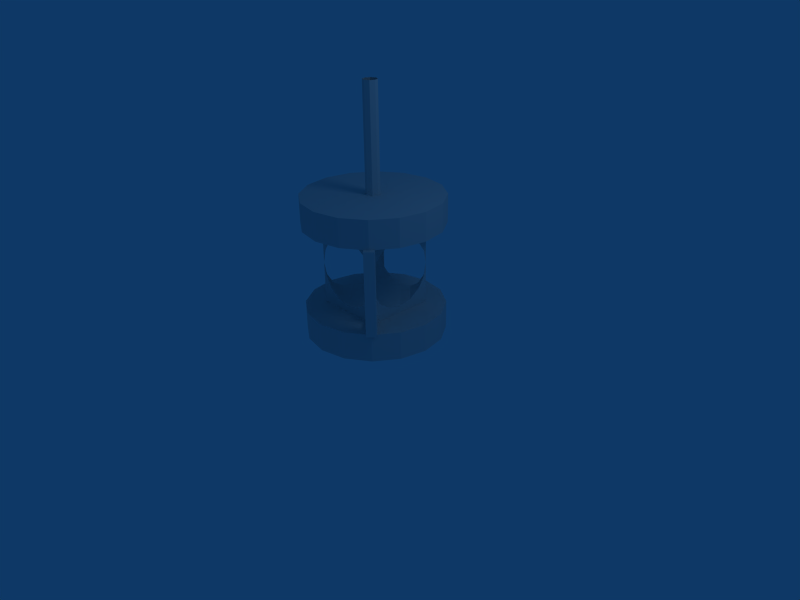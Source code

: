 # Source: mirror.blend  (saved by Blender 2.49.2; exported with 4.5.12 LTS)
import bpy
from mathutils import Matrix  # noqa: F401  (used for matrix-valued properties, if any)

bpy.ops.wm.read_factory_settings(use_empty=True)
scene = bpy.context.scene
scene.name = 'Scene'

# ---- collections
col_collection_1 = bpy.data.collections.new('Collection 1'); scene.collection.children.link(col_collection_1)

# ---- world
world_world = bpy.data.worlds.new('World'); scene.world = world_world
world_world.color = (0.05656, 0.2208, 0.4)
world_world.use_sun_shadow = False
world_world.sun_shadow_jitter_overblur = 0.0
world_world.cycles.sampling_method = 'MANUAL'
world_world.cycles.sample_map_resolution = 256

# ---- cameras
cam_camera = bpy.data.cameras.new('Camera')
cam_camera.passepartout_alpha = 0.2
cam_camera.clip_end = 100.0
cam_camera.lens = 35.0
cam_camera.ortho_scale = 7.314
cam_camera.show_passepartout = False
cam_camera.show_safe_areas = True
cam_camera.dof.focus_distance = 0.0
cam_camera.dof.aperture_fstop = 128.0

# ---- lights
light_spot = bpy.data.lights.new('Spot', 'POINT')
light_spot.transmission_factor = 0.0
light_spot.cutoff_distance = 30.0
light_spot.energy = 100.0
light_spot.shadow_buffer_clip_start = 1.001
light_spot.shadow_soft_size = 1.0
light_spot.shadow_maximum_resolution = 0.006
light_spot.use_absolute_resolution = True
light_spot.cycles.use_multiple_importance_sampling = False

# ---- meshes
me_tube_001 = bpy.data.meshes.new('Tube.001')
me_tube_001.from_pydata([(0.07071, 0.07071, -1.0), (0.1, -4.371e-09, -1.0), (0.07071, -0.07071, -1.0), (-8.742e-09, -0.1, -1.0), (-0.07071, -0.07071, -1.0), (-0.1, 1.192e-09, -1.0), (-0.07071, 0.07071, -1.0), (-3.02e-08, 0.1, -1.0), (0.07071, 0.07071, 0.5), (0.1, 6.159e-08, 0.5), (0.07071, -0.07071, 0.5), (-2.385e-09, -0.1, 0.5), (-0.07071, -0.07071, 0.5), (-0.1, 6.636e-08, 0.5), (-0.07071, 0.07071, 0.5), (1.303e-07, 0.1, 0.5)], [], [(0, 8, 9, 1), (1, 9, 10, 2), (2, 10, 11, 3), (3, 11, 12, 4), (4, 12, 13, 5), (5, 13, 14, 6), (6, 14, 15, 7), (8, 0, 7, 15)])
_uv = me_tube_001.uv_layers.new(name='UVTex')
_uv.uv.foreach_set('vector', [0.0, 0.0, 1.0, 0.0, 1.0, 1.0, 0.0, 1.0, 0.0, 0.0, 1.0, 0.0, 1.0, 1.0, 0.0, 1.0, 0.0, 0.0, 1.0, 0.0, 1.0, 1.0, 0.0, 1.0, 0.0, 0.0, 1.0, 0.0, 1.0, 1.0, 0.0, 1.0, 0.0, 0.0, 1.0, 0.0, 1.0, 1.0, 0.0, 1.0, 0.0, 0.0, 1.0, 0.0, 1.0, 1.0, 0.0, 1.0, 0.0, 0.0, 1.0, 0.0, 1.0, 1.0, 0.0, 1.0, 0.0, 0.0, 1.0, 0.0, 1.0, 1.0, 0.0, 1.0])
me_tube_001.use_remesh_preserve_volume = False
me_tube_001.use_remesh_preserve_attributes = False
me_tube_001.use_mirror_vertex_groups = False
me_tube_001.update()
me_tube = bpy.data.meshes.new('Tube')
me_tube.from_pydata([(0.3536, 0.3536, 0.5), (0.4619, 0.1913, 0.5), (0.5, -6.457e-07, 0.5), (1.605e-06, 0.5, 0.5), (0.1913, 0.4619, 0.5), (0.5, 0.4619, 0.1913), (0.5, 0.3536, 0.3536), (0.5, 0.1913, 0.4619), (-0.4619, 0.1913, 0.5), (-0.3536, 0.3536, 0.5), (-0.1913, 0.4619, 0.5), (-0.5, 0.4619, 0.1913), (-0.5, -6.557e-07, 0.5), (-0.5, 0.1913, 0.4619), (-0.5, 0.3536, 0.3536), (-0.3536, 0.3536, -0.5), (-0.4619, 0.1913, -0.5), (-0.5, -7.153e-07, -0.5), (-0.1913, 0.4619, -0.5), (-0.5, 0.5, 1.49e-06), (-0.5, 0.4619, -0.1913), (-0.5, 0.3536, -0.3536), (-0.5, 0.1913, -0.4619), (0.4619, 0.1913, -0.5), (0.3536, 0.3536, -0.5), (0.1913, 0.4619, -0.5), (-1.49e-06, 0.5, -0.5), (0.5, 0.4619, -0.1913), (0.5, 0.5, -1.55e-06), (0.5, -7.153e-07, -0.5), (0.5, 0.1913, -0.4619), (0.5, 0.3536, -0.3536), (0.5, 0.6, -0.3536), (0.5, 0.6, -0.4619), (0.5, 0.6, -0.5), (0.5, 0.6, -1.554e-06), (0.5, 0.6, -0.1913), (-1.49e-06, 0.6, -0.5), (0.1913, 0.6, -0.5), (0.3536, 0.6, -0.5), (0.4619, 0.6, -0.5), (-0.5, 0.6, -0.4619), (-0.5, 0.6, -0.3536), (-0.5, 0.6, -0.1913), (-0.5, 0.6, 1.486e-06), (-0.1913, 0.6, -0.5), (-0.5, 0.6, -0.5), (-0.4619, 0.6, -0.5), (-0.3536, 0.6, -0.5), (-0.5, 0.6, 0.3536), (-0.5, 0.6, 0.4619), (-0.5, 0.6, 0.5), (-0.5, 0.6, 0.1913), (-0.1913, 0.6, 0.5), (-0.3536, 0.6, 0.5), (-0.4619, 0.6, 0.5), (0.5, 0.6, 0.4619), (0.5, 0.6, 0.3536), (0.5, 0.6, 0.1913), (0.1913, 0.6, 0.5), (1.605e-06, 0.6, 0.5), (0.5, 0.6, 0.5), (0.4619, 0.6, 0.5), (0.3536, 0.6, 0.5), (-0.3536, -0.6, 0.5), (-0.4619, -0.6, 0.5), (-0.5, -0.6, 0.5), (-1.658e-06, -0.6, 0.5), (-0.1913, -0.6, 0.5), (-0.5, -0.6, 0.1913), (-0.5, -0.6, 0.3536), (-0.5, -0.6, 0.4619), (0.4619, -0.6, 0.5), (0.3536, -0.6, 0.5), (0.1913, -0.6, 0.5), (0.5, -0.6, 0.1913), (0.5, -0.6, 0.5), (0.5, -0.6, 0.4619), (0.5, -0.6, 0.3536), (0.3536, -0.6, -0.5), (0.4619, -0.6, -0.5), (0.5, -0.6, -0.5), (0.1913, -0.6, -0.5), (0.5, -0.6, 1.579e-06), (0.5, -0.6, -0.1913), (0.5, -0.6, -0.3536), (0.5, -0.6, -0.4619), (-0.4619, -0.6, -0.5), (-0.3536, -0.6, -0.5), (-0.1913, -0.6, -0.5), (1.438e-06, -0.6, -0.5), (-0.5, -0.6, -0.1913), (-0.5, -0.6, -1.461e-06), (-0.5, -0.6, -0.5), (-0.5, -0.6, -0.4619), (-0.5, -0.6, -0.3536), (-0.5, -0.3536, -0.3536), (-0.5, -0.1913, -0.4619), (-0.5, -0.5, -1.472e-06), (-0.5, -0.4619, -0.1913), (1.446e-06, -0.5, -0.5), (-0.1913, -0.4619, -0.5), (-0.3536, -0.3536, -0.5), (-0.4619, -0.1913, -0.5), (0.5, -0.1913, -0.4619), (0.5, -0.3536, -0.3536), (0.5, -0.4619, -0.1913), (0.5, -0.5, 1.568e-06), (0.1913, -0.4619, -0.5), (0.4619, -0.1913, -0.5), (0.3536, -0.3536, -0.5), (0.5, -0.3536, 0.3536), (0.5, -0.1913, 0.4619), (0.5, -0.4619, 0.1913), (0.1913, -0.4619, 0.5), (0.3536, -0.3536, 0.5), (0.4619, -0.1913, 0.5), (-0.5, -0.1913, 0.4619), (-0.5, -0.3536, 0.3536), (-0.5, -0.4619, 0.1913), (-0.1913, -0.4619, 0.5), (-1.649e-06, -0.5, 0.5), (-0.4619, -0.1913, 0.5), (-0.3536, -0.3536, 0.5)], [], [(1, 7, 2), (0, 6, 7, 1), (0, 4, 5, 6), (3, 28, 5, 4), (19, 3, 10, 11), (14, 11, 10, 9), (14, 9, 8, 13), (13, 8, 12), (16, 22, 17), (15, 21, 22, 16), (15, 18, 20, 21), (26, 19, 20, 18), (28, 26, 25, 27), (31, 27, 25, 24), (31, 24, 23, 30), (30, 23, 29), (28, 3, 19, 26), (28, 35, 58, 5), (11, 52, 44, 19), (3, 60, 53, 10), (18, 45, 37, 26), (29, 34, 33, 30), (23, 40, 34, 29), (24, 39, 40, 23), (30, 33, 32, 31), (31, 32, 36, 27), (25, 38, 39, 24), (26, 37, 38, 25), (27, 36, 35, 28), (19, 44, 43, 20), (20, 43, 42, 21), (15, 48, 45, 18), (16, 47, 48, 15), (21, 42, 41, 22), (22, 41, 46, 17), (17, 46, 47, 16), (12, 51, 50, 13), (8, 55, 51, 12), (9, 54, 55, 8), (13, 50, 49, 14), (14, 49, 52, 11), (10, 53, 54, 9), (4, 59, 60, 3), (5, 58, 57, 6), (0, 63, 59, 4), (63, 0, 1, 62), (6, 57, 56, 7), (7, 56, 61, 2), (2, 61, 62, 1), (56, 62, 61), (56, 57, 63, 62), (58, 59, 63, 57), (58, 35, 60, 59), (53, 60, 44, 52), (53, 52, 49, 54), (55, 54, 49, 50), (55, 50, 51), (41, 47, 46), (41, 42, 48, 47), (43, 45, 48, 42), (43, 44, 37, 45), (38, 37, 35, 36), (38, 36, 32, 39), (40, 39, 32, 33), (40, 33, 34), (44, 60, 35, 37), (83, 67, 92, 90), (87, 94, 93), (87, 88, 95, 94), (89, 91, 95, 88), (89, 90, 92, 91), (84, 83, 90, 82), (84, 82, 79, 85), (86, 85, 79, 80), (86, 80, 81), (72, 77, 76), (72, 73, 78, 77), (74, 75, 78, 73), (74, 67, 83, 75), (69, 92, 67, 68), (69, 68, 64, 70), (71, 70, 64, 65), (71, 65, 66), (12, 66, 65, 122), (117, 71, 66, 12), (118, 70, 71, 117), (122, 65, 64, 123), (123, 64, 68, 120), (119, 69, 70, 118), (120, 68, 67, 121), (114, 74, 73, 115), (111, 78, 75, 113), (112, 77, 78, 111), (115, 73, 72, 116), (116, 72, 76, 2), (2, 76, 77, 112), (29, 81, 80, 109), (104, 86, 81, 29), (105, 85, 86, 104), (109, 80, 79, 110), (110, 79, 82, 108), (106, 84, 85, 105), (107, 83, 84, 106), (99, 91, 92, 98), (100, 90, 89, 101), (101, 89, 88, 102), (96, 95, 91, 99), (97, 94, 95, 96), (102, 88, 87, 103), (103, 87, 93, 17), (17, 93, 94, 97), (108, 82, 90, 100), (121, 67, 74, 114), (113, 75, 83, 107), (98, 92, 69, 119), (98, 121, 107, 100), (97, 103, 17), (96, 102, 103, 97), (96, 99, 101, 102), (98, 100, 101, 99), (100, 107, 106, 108), (110, 108, 106, 105), (110, 105, 104, 109), (109, 104, 29), (112, 116, 2), (111, 115, 116, 112), (111, 113, 114, 115), (107, 121, 114, 113), (121, 98, 119, 120), (123, 120, 119, 118), (123, 118, 117, 122), (122, 117, 12)])
_uv = me_tube.uv_layers.new(name='UVTex')
_uv.uv.foreach_set('vector', [0.0, 0.0, 1.0, 0.0, 1.0, 1.0, 0.0, 0.0, 1.0, 0.0, 1.0, 1.0, 0.0, 1.0, 0.0, 0.0, 1.0, 0.0, 1.0, 1.0, 0.0, 1.0, 0.0, 0.0, 1.0, 0.0, 1.0, 1.0, 0.0, 1.0, 0.0, 0.0, 1.0, 0.0, 1.0, 1.0, 0.0, 1.0, 0.0, 0.0, 1.0, 0.0, 1.0, 1.0, 0.0, 1.0, 0.0, 0.0, 1.0, 0.0, 1.0, 1.0, 0.0, 1.0, 0.0, 0.0, 1.0, 0.0, 1.0, 1.0, 0.0, 0.0, 1.0, 0.0, 1.0, 1.0, 0.0, 0.0, 1.0, 0.0, 1.0, 1.0, 0.0, 1.0, 0.0, 0.0, 1.0, 0.0, 1.0, 1.0, 0.0, 1.0, 0.0, 0.0, 1.0, 0.0, 1.0, 1.0, 0.0, 1.0, 0.0, 0.0, 1.0, 0.0, 1.0, 1.0, 0.0, 1.0, 0.0, 0.0, 1.0, 0.0, 1.0, 1.0, 0.0, 1.0, 0.0, 0.0, 1.0, 0.0, 1.0, 1.0, 0.0, 1.0, 0.0, 0.0, 1.0, 0.0, 1.0, 1.0, 0.0, 0.0, 1.0, 0.0, 1.0, 1.0, 0.0, 1.0, 0.0, 0.0, 1.0, 0.0, 1.0, 1.0, 0.0, 1.0, 0.0, 0.0, 1.0, 0.0, 1.0, 1.0, 0.0, 1.0, 0.0, 0.0, 1.0, 0.0, 1.0, 1.0, 0.0, 1.0, 0.0, 0.0, 1.0, 0.0, 1.0, 1.0, 0.0, 1.0, 0.0, 0.0, 1.0, 0.0, 1.0, 1.0, 0.0, 1.0, 0.0, 0.0, 1.0, 0.0, 1.0, 1.0, 0.0, 1.0, 0.0, 0.0, 1.0, 0.0, 1.0, 1.0, 0.0, 1.0, 0.0, 0.0, 1.0, 0.0, 1.0, 1.0, 0.0, 1.0, 0.0, 0.0, 1.0, 0.0, 1.0, 1.0, 0.0, 1.0, 0.0, 0.0, 1.0, 0.0, 1.0, 1.0, 0.0, 1.0, 0.0, 0.0, 1.0, 0.0, 1.0, 1.0, 0.0, 1.0, 0.0, 0.0, 1.0, 0.0, 1.0, 1.0, 0.0, 1.0, 0.0, 0.0, 1.0, 0.0, 1.0, 1.0, 0.0, 1.0, 0.0, 0.0, 1.0, 0.0, 1.0, 1.0, 0.0, 1.0, 0.0, 0.0, 1.0, 0.0, 1.0, 1.0, 0.0, 1.0, 0.0, 0.0, 1.0, 0.0, 1.0, 1.0, 0.0, 1.0, 0.0, 0.0, 1.0, 0.0, 1.0, 1.0, 0.0, 1.0, 0.0, 0.0, 1.0, 0.0, 1.0, 1.0, 0.0, 1.0, 0.0, 0.0, 1.0, 0.0, 1.0, 1.0, 0.0, 1.0, 0.0, 0.0, 1.0, 0.0, 1.0, 1.0, 0.0, 1.0, 0.0, 0.0, 1.0, 0.0, 1.0, 1.0, 0.0, 1.0, 0.0, 0.0, 1.0, 0.0, 1.0, 1.0, 0.0, 1.0, 0.0, 0.0, 1.0, 0.0, 1.0, 1.0, 0.0, 1.0, 0.0, 0.0, 1.0, 0.0, 1.0, 1.0, 0.0, 1.0, 0.0, 0.0, 1.0, 0.0, 1.0, 1.0, 0.0, 1.0, 0.0, 0.0, 1.0, 0.0, 1.0, 1.0, 0.0, 1.0, 0.0, 0.0, 1.0, 0.0, 1.0, 1.0, 0.0, 1.0, 0.0, 0.0, 1.0, 0.0, 1.0, 1.0, 0.0, 1.0, 0.0, 0.0, 1.0, 0.0, 1.0, 1.0, 0.0, 1.0, 0.0, 0.0, 1.0, 0.0, 1.0, 1.0, 0.0, 1.0, 0.0, 0.0, 1.0, 0.0, 1.0, 1.0, 0.0, 1.0, 0.0, 0.0, 1.0, 0.0, 1.0, 1.0, 0.0, 1.0, 0.0, 0.0, 1.0, 0.0, 1.0, 1.0, 0.0, 0.0, 1.0, 0.0, 1.0, 1.0, 0.0, 1.0, 0.0, 0.0, 1.0, 0.0, 1.0, 1.0, 0.0, 1.0, 0.0, 0.0, 1.0, 0.0, 1.0, 1.0, 0.0, 1.0, 0.0, 0.0, 1.0, 0.0, 1.0, 1.0, 0.0, 1.0, 0.0, 0.0, 1.0, 0.0, 1.0, 1.0, 0.0, 1.0, 0.0, 0.0, 1.0, 0.0, 1.0, 1.0, 0.0, 1.0, 0.0, 0.0, 1.0, 0.0, 1.0, 1.0, 0.0, 0.0, 1.0, 0.0, 1.0, 1.0, 0.0, 0.0, 1.0, 0.0, 1.0, 1.0, 0.0, 1.0, 0.0, 0.0, 1.0, 0.0, 1.0, 1.0, 0.0, 1.0, 0.0, 0.0, 1.0, 0.0, 1.0, 1.0, 0.0, 1.0, 0.0, 0.0, 1.0, 0.0, 1.0, 1.0, 0.0, 1.0, 0.0, 0.0, 1.0, 0.0, 1.0, 1.0, 0.0, 1.0, 0.0, 0.0, 1.0, 0.0, 1.0, 1.0, 0.0, 1.0, 0.0, 0.0, 1.0, 0.0, 1.0, 1.0, 0.0, 0.0, 1.0, 0.0, 1.0, 1.0, 0.0, 1.0, 0.0, 0.0, 1.0, 0.0, 1.0, 1.0, 0.0, 1.0, 0.0, 0.0, 1.0, 0.0, 1.0, 1.0, 0.0, 0.0, 1.0, 0.0, 1.0, 1.0, 0.0, 1.0, 0.0, 0.0, 1.0, 0.0, 1.0, 1.0, 0.0, 1.0, 0.0, 0.0, 1.0, 0.0, 1.0, 1.0, 0.0, 1.0, 0.0, 0.0, 1.0, 0.0, 1.0, 1.0, 0.0, 1.0, 0.0, 0.0, 1.0, 0.0, 1.0, 1.0, 0.0, 1.0, 0.0, 0.0, 1.0, 0.0, 1.0, 1.0, 0.0, 1.0, 0.0, 0.0, 1.0, 0.0, 1.0, 1.0, 0.0, 0.0, 1.0, 0.0, 1.0, 1.0, 0.0, 0.0, 1.0, 0.0, 1.0, 1.0, 0.0, 1.0, 0.0, 0.0, 1.0, 0.0, 1.0, 1.0, 0.0, 1.0, 0.0, 0.0, 1.0, 0.0, 1.0, 1.0, 0.0, 1.0, 0.0, 0.0, 1.0, 0.0, 1.0, 1.0, 0.0, 1.0, 0.0, 0.0, 1.0, 0.0, 1.0, 1.0, 0.0, 1.0, 0.0, 0.0, 1.0, 0.0, 1.0, 1.0, 0.0, 1.0, 0.0, 0.0, 1.0, 0.0, 1.0, 1.0, 0.0, 0.0, 1.0, 0.0, 1.0, 1.0, 0.0, 1.0, 0.0, 0.0, 1.0, 0.0, 1.0, 1.0, 0.0, 1.0, 0.0, 0.0, 1.0, 0.0, 1.0, 1.0, 0.0, 1.0, 0.0, 0.0, 1.0, 0.0, 1.0, 1.0, 0.0, 1.0, 0.0, 0.0, 1.0, 0.0, 1.0, 1.0, 0.0, 1.0, 0.0, 0.0, 1.0, 0.0, 1.0, 1.0, 0.0, 1.0, 0.0, 0.0, 1.0, 0.0, 1.0, 1.0, 0.0, 1.0, 0.0, 0.0, 1.0, 0.0, 1.0, 1.0, 0.0, 1.0, 0.0, 0.0, 1.0, 0.0, 1.0, 1.0, 0.0, 1.0, 0.0, 0.0, 1.0, 0.0, 1.0, 1.0, 0.0, 1.0, 0.0, 0.0, 1.0, 0.0, 1.0, 1.0, 0.0, 1.0, 0.0, 0.0, 1.0, 0.0, 1.0, 1.0, 0.0, 1.0, 0.0, 0.0, 1.0, 0.0, 1.0, 1.0, 0.0, 1.0, 0.0, 0.0, 1.0, 0.0, 1.0, 1.0, 0.0, 1.0, 0.0, 0.0, 1.0, 0.0, 1.0, 1.0, 0.0, 1.0, 0.0, 0.0, 1.0, 0.0, 1.0, 1.0, 0.0, 1.0, 0.0, 0.0, 1.0, 0.0, 1.0, 1.0, 0.0, 1.0, 0.0, 0.0, 1.0, 0.0, 1.0, 1.0, 0.0, 1.0, 0.0, 0.0, 1.0, 0.0, 1.0, 1.0, 0.0, 1.0, 0.0, 0.0, 1.0, 0.0, 1.0, 1.0, 0.0, 1.0, 0.0, 0.0, 1.0, 0.0, 1.0, 1.0, 0.0, 1.0, 0.0, 0.0, 1.0, 0.0, 1.0, 1.0, 0.0, 1.0, 0.0, 0.0, 1.0, 0.0, 1.0, 1.0, 0.0, 1.0, 0.0, 0.0, 1.0, 0.0, 1.0, 1.0, 0.0, 1.0, 0.0, 0.0, 1.0, 0.0, 1.0, 1.0, 0.0, 1.0, 0.0, 0.0, 1.0, 0.0, 1.0, 1.0, 0.0, 1.0, 0.0, 0.0, 1.0, 0.0, 1.0, 1.0, 0.0, 1.0, 0.0, 0.0, 1.0, 0.0, 1.0, 1.0, 0.0, 1.0, 0.0, 0.0, 1.0, 0.0, 1.0, 1.0, 0.0, 1.0, 0.0, 0.0, 1.0, 0.0, 1.0, 1.0, 0.0, 1.0, 0.0, 0.0, 1.0, 0.0, 1.0, 1.0, 0.0, 1.0, 0.0, 0.0, 1.0, 0.0, 1.0, 1.0, 0.0, 1.0, 0.0, 0.0, 1.0, 0.0, 1.0, 1.0, 0.0, 1.0, 0.0, 0.0, 1.0, 0.0, 1.0, 1.0, 0.0, 0.0, 1.0, 0.0, 1.0, 1.0, 0.0, 1.0, 0.0, 0.0, 1.0, 0.0, 1.0, 1.0, 0.0, 1.0, 0.0, 0.0, 1.0, 0.0, 1.0, 1.0, 0.0, 1.0, 0.0, 0.0, 1.0, 0.0, 1.0, 1.0, 0.0, 1.0, 0.0, 0.0, 1.0, 0.0, 1.0, 1.0, 0.0, 1.0, 0.0, 0.0, 1.0, 0.0, 1.0, 1.0, 0.0, 1.0, 0.0, 0.0, 1.0, 0.0, 1.0, 1.0, 0.0, 0.0, 1.0, 0.0, 1.0, 1.0, 0.0, 0.0, 1.0, 0.0, 1.0, 1.0, 0.0, 1.0, 0.0, 0.0, 1.0, 0.0, 1.0, 1.0, 0.0, 1.0, 0.0, 0.0, 1.0, 0.0, 1.0, 1.0, 0.0, 1.0, 0.0, 0.0, 1.0, 0.0, 1.0, 1.0, 0.0, 1.0, 0.0, 0.0, 1.0, 0.0, 1.0, 1.0, 0.0, 1.0, 0.0, 0.0, 1.0, 0.0, 1.0, 1.0, 0.0, 1.0, 0.0, 0.0, 1.0, 0.0, 1.0, 1.0])
me_tube.use_remesh_preserve_volume = False
me_tube.use_remesh_preserve_attributes = False
me_tube.use_mirror_vertex_groups = False
me_tube.update()
me_cylinder_001 = bpy.data.meshes.new('Cylinder.001')
me_cylinder_001.from_pydata([(0.7071, 0.7071, -0.2), (0.9239, 0.3827, -0.2), (1.0, -4.371e-08, -0.2), (0.9239, -0.3827, -0.2), (0.7071, -0.7071, -0.2), (0.3827, -0.9239, -0.2), (1.51e-07, -1.0, -0.2), (-0.3827, -0.9239, -0.2), (-0.7071, -0.7071, -0.2), (-0.9239, -0.3827, -0.2), (-1.0, 1.192e-08, -0.2), (-0.9239, 0.3827, -0.2), (-0.7071, 0.7071, -0.2), (-0.3827, 0.9239, -0.2), (6.517e-07, 1.0, -0.2), (0.3827, 0.9239, -0.2), (0.7071, 0.7071, 0.2), (0.9239, 0.3827, 0.2), (1.0, -1.291e-06, 0.2), (0.9239, -0.3827, 0.2), (0.7071, -0.7071, 0.2), (0.3827, -0.9239, 0.2), (-1.931e-06, -1.0, 0.2), (-0.3827, -0.9239, 0.2), (-0.7071, -0.7071, 0.2), (-0.9239, -0.3827, 0.2), (-1.0, 2.571e-06, 0.2), (-0.9239, 0.3827, 0.2), (-0.7071, 0.7071, 0.2), (-0.3827, 0.9239, 0.2), (3.211e-06, 1.0, 0.2), (0.3827, 0.9239, 0.2), (0.0, 0.0, -0.2), (0.0, 0.0, 0.2)], [], [(32, 0, 1), (33, 17, 16), (32, 1, 2), (33, 18, 17), (32, 2, 3), (33, 19, 18), (32, 3, 4), (33, 20, 19), (32, 4, 5), (33, 21, 20), (32, 5, 6), (33, 22, 21), (32, 6, 7), (33, 23, 22), (32, 7, 8), (33, 24, 23), (32, 8, 9), (33, 25, 24), (32, 9, 10), (33, 26, 25), (32, 10, 11), (33, 27, 26), (32, 11, 12), (33, 28, 27), (32, 12, 13), (33, 29, 28), (32, 13, 14), (33, 30, 29), (32, 14, 15), (33, 31, 30), (15, 0, 32), (33, 16, 31), (0, 16, 17, 1), (1, 17, 18, 2), (2, 18, 19, 3), (3, 19, 20, 4), (4, 20, 21, 5), (5, 21, 22, 6), (6, 22, 23, 7), (7, 23, 24, 8), (8, 24, 25, 9), (9, 25, 26, 10), (10, 26, 27, 11), (11, 27, 28, 12), (12, 28, 29, 13), (13, 29, 30, 14), (14, 30, 31, 15), (16, 0, 15, 31)])
_uv = me_cylinder_001.uv_layers.new(name='UVTex')
_uv.uv.foreach_set('vector', [0.0, 0.0, 1.0, 0.0, 1.0, 1.0, 0.0, 0.0, 1.0, 0.0, 1.0, 1.0, 0.0, 0.0, 1.0, 0.0, 1.0, 1.0, 0.0, 0.0, 1.0, 0.0, 1.0, 1.0, 0.0, 0.0, 1.0, 0.0, 1.0, 1.0, 0.0, 0.0, 1.0, 0.0, 1.0, 1.0, 0.0, 0.0, 1.0, 0.0, 1.0, 1.0, 0.0, 0.0, 1.0, 0.0, 1.0, 1.0, 0.0, 0.0, 1.0, 0.0, 1.0, 1.0, 0.0, 0.0, 1.0, 0.0, 1.0, 1.0, 0.0, 0.0, 1.0, 0.0, 1.0, 1.0, 0.0, 0.0, 1.0, 0.0, 1.0, 1.0, 0.0, 0.0, 1.0, 0.0, 1.0, 1.0, 0.0, 0.0, 1.0, 0.0, 1.0, 1.0, 0.0, 0.0, 1.0, 0.0, 1.0, 1.0, 0.0, 0.0, 1.0, 0.0, 1.0, 1.0, 0.0, 0.0, 1.0, 0.0, 1.0, 1.0, 0.0, 0.0, 1.0, 0.0, 1.0, 1.0, 0.0, 0.0, 1.0, 0.0, 1.0, 1.0, 0.0, 0.0, 1.0, 0.0, 1.0, 1.0, 0.0, 0.0, 1.0, 0.0, 1.0, 1.0, 0.0, 0.0, 1.0, 0.0, 1.0, 1.0, 0.0, 0.0, 1.0, 0.0, 1.0, 1.0, 0.0, 0.0, 1.0, 0.0, 1.0, 1.0, 0.0, 0.0, 1.0, 0.0, 1.0, 1.0, 0.0, 0.0, 1.0, 0.0, 1.0, 1.0, 0.0, 0.0, 1.0, 0.0, 1.0, 1.0, 0.0, 0.0, 1.0, 0.0, 1.0, 1.0, 0.0, 0.0, 1.0, 0.0, 1.0, 1.0, 0.0, 0.0, 1.0, 0.0, 1.0, 1.0, 0.0, 0.0, 1.0, 0.0, 1.0, 1.0, 0.0, 0.0, 1.0, 0.0, 1.0, 1.0, 0.0, 0.0, 1.0, 0.0, 1.0, 1.0, 0.0, 1.0, 0.0, 0.0, 1.0, 0.0, 1.0, 1.0, 0.0, 1.0, 0.0, 0.0, 1.0, 0.0, 1.0, 1.0, 0.0, 1.0, 0.0, 0.0, 1.0, 0.0, 1.0, 1.0, 0.0, 1.0, 0.0, 0.0, 1.0, 0.0, 1.0, 1.0, 0.0, 1.0, 0.0, 0.0, 1.0, 0.0, 1.0, 1.0, 0.0, 1.0, 0.0, 0.0, 1.0, 0.0, 1.0, 1.0, 0.0, 1.0, 0.0, 0.0, 1.0, 0.0, 1.0, 1.0, 0.0, 1.0, 0.0, 0.0, 1.0, 0.0, 1.0, 1.0, 0.0, 1.0, 0.0, 0.0, 1.0, 0.0, 1.0, 1.0, 0.0, 1.0, 0.0, 0.0, 1.0, 0.0, 1.0, 1.0, 0.0, 1.0, 0.0, 0.0, 1.0, 0.0, 1.0, 1.0, 0.0, 1.0, 0.0, 0.0, 1.0, 0.0, 1.0, 1.0, 0.0, 1.0, 0.0, 0.0, 1.0, 0.0, 1.0, 1.0, 0.0, 1.0, 0.0, 0.0, 1.0, 0.0, 1.0, 1.0, 0.0, 1.0, 0.0, 0.0, 1.0, 0.0, 1.0, 1.0, 0.0, 1.0])
me_cylinder_001.use_remesh_preserve_volume = False
me_cylinder_001.use_remesh_preserve_attributes = False
me_cylinder_001.use_mirror_vertex_groups = False
me_cylinder_001.update()
me_cube_001 = bpy.data.meshes.new('Cube.001')
me_cube_001.from_pydata([(0.7, -0.6, -1.0), (0.6, -0.7, -1.0), (0.3, -0.4, -1.0), (0.4, -0.3, -1.0), (0.7, -0.6, -0.9), (0.6, -0.7, -0.9), (0.3, -0.4, -0.9), (0.4, -0.3, -0.9), (0.7, -0.8, -0.9), (0.8, -0.7, -0.9), (0.7, -0.8, -1.0), (0.8, -0.7, -1.0), (0.7, -0.8, 0.1), (0.8, -0.7, 0.1), (0.6, -0.7, 0.1), (0.7, -0.6, 0.1), (0.3, -0.4, 0.1), (0.4, -0.3, 0.1), (0.7, -0.6, 0.2), (0.6, -0.7, 0.2), (0.4, -0.3, 0.2), (0.3, -0.4, 0.2), (0.8, -0.7, 0.2), (0.7, -0.8, 0.2), (-0.7, 0.8, 0.2), (-0.8, 0.7, 0.2), (-0.3, 0.4, 0.2), (-0.4, 0.3, 0.2), (-0.6, 0.7, 0.2), (-0.7, 0.6, 0.2), (-0.4, 0.3, 0.1), (-0.3, 0.4, 0.1), (-0.7, 0.6, 0.1), (-0.6, 0.7, 0.1), (-0.8, 0.7, 0.1), (-0.7, 0.8, 0.1), (-0.8, 0.7, -1.0), (-0.7, 0.8, -1.0), (-0.8, 0.7, -0.9), (-0.7, 0.8, -0.9), (-0.4, 0.3, -0.9), (-0.3, 0.4, -0.9), (-0.6, 0.7, -0.9), (-0.7, 0.6, -0.9), (-0.4, 0.3, -1.0), (-0.3, 0.4, -1.0), (-0.6, 0.7, -1.0), (-0.7, 0.6, -1.0)], [], [(0, 1, 2, 3), (4, 7, 6, 5), (1, 5, 6, 2), (4, 0, 3, 7), (0, 4, 9, 11), (5, 1, 10, 8), (1, 0, 11, 10), (11, 9, 8, 10), (8, 9, 13, 12), (5, 8, 12, 14), (9, 4, 15, 13), (4, 5, 14, 15), (13, 15, 18, 22), (14, 12, 23, 19), (12, 13, 22, 23), (18, 19, 23, 22), (21, 16, 14, 19), (20, 21, 19, 18), (17, 20, 18, 15), (16, 17, 15, 14), (31, 30, 32, 33), (30, 27, 29, 32), (27, 26, 28, 29), (26, 31, 33, 28), (29, 28, 24, 25), (35, 34, 25, 24), (33, 35, 24, 28), (34, 32, 29, 25), (43, 42, 33, 32), (38, 43, 32, 34), (42, 39, 35, 33), (39, 38, 34, 35), (36, 38, 39, 37), (46, 47, 36, 37), (42, 46, 37, 39), (47, 43, 38, 36), (43, 47, 44, 40), (46, 42, 41, 45), (43, 40, 41, 42), (47, 46, 45, 44)])
_uv = me_cube_001.uv_layers.new(name='UVTex')
_uv.uv.foreach_set('vector', [1.0, -6.0, 6.527e-06, -6.0, 7.898e-06, -3.0, 1.0, -3.0, 1.0, -6.0, 1.0, -3.0, 7.6e-06, -3.0, 2.682e-07, -6.0, 6.0, -5.0, 6.0, -4.0, 3.0, -4.0, 3.0, -5.0, 7.0, -4.0, 7.0, -5.0, 4.0, -5.0, 4.0, -4.0, 7.0, -5.0, 7.0, -4.0, 8.0, -4.0, 8.0, -5.0, 6.0, -4.0, 6.0, -5.0, 7.0, -5.0, 7.0, -4.0, 6.527e-06, -6.0, 1.0, -6.0, 1.0, -7.0, 6.258e-06, -7.0, 8.0, -5.0, 8.0, -4.0, 7.0, -4.0, 7.0, -5.0, 7.0, -4.0, 8.0, -4.0, 8.0, 6.0, 7.0, 6.0, 6.0, -4.0, 7.0, -4.0, 7.0, 6.0, 6.0, 6.0, 8.0, -4.0, 7.0, -4.0, 7.0, 6.0, 8.0, 6.0, 7.0, -4.0, 6.0, -4.0, 6.0, 6.0, 7.0, 6.0, 8.0, 6.0, 7.0, 6.0, 7.0, 7.0, 8.0, 7.0, 6.0, 6.0, 7.0, 6.0, 7.0, 7.0, 6.0, 7.0, 7.0, 6.0, 8.0, 6.0, 8.0, 7.0, 7.0, 7.0, 1.0, -6.0, 2.682e-07, -6.0, 0.0, -7.0, 1.0, -7.0, 3.0, 7.0, 3.0, 6.0, 6.0, 6.0, 6.0, 7.0, 1.0, -3.0, 7.6e-06, -3.0, 2.682e-07, -6.0, 1.0, -6.0, 4.0, 6.0, 4.0, 7.0, 7.0, 7.0, 7.0, 6.0, 7.6e-06, -3.0, 1.0, -3.0, 1.0, -6.0, 2.682e-07, -6.0, 1.0, 4.0, 8.911e-06, 4.0, 1.1e-05, 7.0, 1.0, 7.0, -4.0, 6.0, -4.0, 7.0, -7.0, 7.0, -7.0, 6.0, 8.911e-06, 4.0, 1.0, 4.0, 1.0, 7.0, 1.1e-05, 7.0, -3.0, 7.0, -3.0, 6.0, -6.0, 6.0, -6.0, 7.0, 1.1e-05, 7.0, 1.0, 7.0, 1.0, 8.0, 1.127e-05, 8.0, -7.0, 6.0, -8.0, 6.0, -8.0, 7.0, -7.0, 7.0, -6.0, 6.0, -7.0, 6.0, -7.0, 7.0, -6.0, 7.0, -8.0, 6.0, -7.0, 6.0, -7.0, 7.0, -8.0, 7.0, -7.0, -4.0, -6.0, -4.0, -6.0, 6.0, -7.0, 6.0, -8.0, -4.0, -7.0, -4.0, -7.0, 6.0, -8.0, 6.0, -6.0, -4.0, -7.0, -4.0, -7.0, 6.0, -6.0, 6.0, -7.0, -4.0, -8.0, -4.0, -8.0, 6.0, -7.0, 6.0, -8.0, -5.0, -8.0, -4.0, -7.0, -4.0, -7.0, -5.0, 1.0, 7.0, 1.1e-05, 7.0, 1.127e-05, 8.0, 1.0, 8.0, -6.0, -4.0, -6.0, -5.0, -7.0, -5.0, -7.0, -4.0, -7.0, -5.0, -7.0, -4.0, -8.0, -4.0, -8.0, -5.0, -7.0, -4.0, -7.0, -5.0, -4.0, -5.0, -4.0, -4.0, -6.0, -5.0, -6.0, -4.0, -3.0, -4.0, -3.0, -5.0, 1.1e-05, 7.0, 8.911e-06, 4.0, 1.0, 4.0, 1.0, 7.0, 1.1e-05, 7.0, 1.0, 7.0, 1.0, 4.0, 5.96e-06, 4.0])
me_cube_001.use_remesh_preserve_volume = False
me_cube_001.use_remesh_preserve_attributes = False
me_cube_001.use_mirror_vertex_groups = False
me_cube_001.update()
me_cylinder = bpy.data.meshes.new('Cylinder')
me_cylinder.from_pydata([(0.7071, 0.7071, -0.2), (0.9239, 0.3827, -0.2), (1.0, -4.371e-08, -0.2), (0.9239, -0.3827, -0.2), (0.7071, -0.7071, -0.2), (0.3827, -0.9239, -0.2), (1.51e-07, -1.0, -0.2), (-0.3827, -0.9239, -0.2), (-0.7071, -0.7071, -0.2), (-0.9239, -0.3827, -0.2), (-1.0, 1.192e-08, -0.2), (-0.9239, 0.3827, -0.2), (-0.7071, 0.7071, -0.2), (-0.3827, 0.9239, -0.2), (6.517e-07, 1.0, -0.2), (0.3827, 0.9239, -0.2), (0.7071, 0.7071, 0.2), (0.9239, 0.3827, 0.2), (1.0, -1.291e-06, 0.2), (0.9239, -0.3827, 0.2), (0.7071, -0.7071, 0.2), (0.3827, -0.9239, 0.2), (-1.931e-06, -1.0, 0.2), (-0.3827, -0.9239, 0.2), (-0.7071, -0.7071, 0.2), (-0.9239, -0.3827, 0.2), (-1.0, 2.571e-06, 0.2), (-0.9239, 0.3827, 0.2), (-0.7071, 0.7071, 0.2), (-0.3827, 0.9239, 0.2), (3.211e-06, 1.0, 0.2), (0.3827, 0.9239, 0.2), (0.0, 0.0, -0.2), (0.0, 0.0, 0.2)], [], [(32, 0, 1), (33, 17, 16), (32, 1, 2), (33, 18, 17), (32, 2, 3), (33, 19, 18), (32, 3, 4), (33, 20, 19), (32, 4, 5), (33, 21, 20), (32, 5, 6), (33, 22, 21), (32, 6, 7), (33, 23, 22), (32, 7, 8), (33, 24, 23), (32, 8, 9), (33, 25, 24), (32, 9, 10), (33, 26, 25), (32, 10, 11), (33, 27, 26), (32, 11, 12), (33, 28, 27), (32, 12, 13), (33, 29, 28), (32, 13, 14), (33, 30, 29), (32, 14, 15), (33, 31, 30), (15, 0, 32), (33, 16, 31), (0, 16, 17, 1), (1, 17, 18, 2), (2, 18, 19, 3), (3, 19, 20, 4), (4, 20, 21, 5), (5, 21, 22, 6), (6, 22, 23, 7), (7, 23, 24, 8), (8, 24, 25, 9), (9, 25, 26, 10), (10, 26, 27, 11), (11, 27, 28, 12), (12, 28, 29, 13), (13, 29, 30, 14), (14, 30, 31, 15), (16, 0, 15, 31)])
_uv = me_cylinder.uv_layers.new(name='UVTex')
_uv.uv.foreach_set('vector', [0.0, 0.0, 1.0, 0.0, 1.0, 1.0, 0.0, 0.0, 1.0, 0.0, 1.0, 1.0, 0.0, 0.0, 1.0, 0.0, 1.0, 1.0, 0.0, 0.0, 1.0, 0.0, 1.0, 1.0, 0.0, 0.0, 1.0, 0.0, 1.0, 1.0, 0.0, 0.0, 1.0, 0.0, 1.0, 1.0, 0.0, 0.0, 1.0, 0.0, 1.0, 1.0, 0.0, 0.0, 1.0, 0.0, 1.0, 1.0, 0.0, 0.0, 1.0, 0.0, 1.0, 1.0, 0.0, 0.0, 1.0, 0.0, 1.0, 1.0, 0.0, 0.0, 1.0, 0.0, 1.0, 1.0, 0.0, 0.0, 1.0, 0.0, 1.0, 1.0, 0.0, 0.0, 1.0, 0.0, 1.0, 1.0, 0.0, 0.0, 1.0, 0.0, 1.0, 1.0, 0.0, 0.0, 1.0, 0.0, 1.0, 1.0, 0.0, 0.0, 1.0, 0.0, 1.0, 1.0, 0.0, 0.0, 1.0, 0.0, 1.0, 1.0, 0.0, 0.0, 1.0, 0.0, 1.0, 1.0, 0.0, 0.0, 1.0, 0.0, 1.0, 1.0, 0.0, 0.0, 1.0, 0.0, 1.0, 1.0, 0.0, 0.0, 1.0, 0.0, 1.0, 1.0, 0.0, 0.0, 1.0, 0.0, 1.0, 1.0, 0.0, 0.0, 1.0, 0.0, 1.0, 1.0, 0.0, 0.0, 1.0, 0.0, 1.0, 1.0, 0.0, 0.0, 1.0, 0.0, 1.0, 1.0, 0.0, 0.0, 1.0, 0.0, 1.0, 1.0, 0.0, 0.0, 1.0, 0.0, 1.0, 1.0, 0.0, 0.0, 1.0, 0.0, 1.0, 1.0, 0.0, 0.0, 1.0, 0.0, 1.0, 1.0, 0.0, 0.0, 1.0, 0.0, 1.0, 1.0, 0.0, 0.0, 1.0, 0.0, 1.0, 1.0, 0.0, 0.0, 1.0, 0.0, 1.0, 1.0, 0.0, 0.0, 1.0, 0.0, 1.0, 1.0, 0.0, 1.0, 0.0, 0.0, 1.0, 0.0, 1.0, 1.0, 0.0, 1.0, 0.0, 0.0, 1.0, 0.0, 1.0, 1.0, 0.0, 1.0, 0.0, 0.0, 1.0, 0.0, 1.0, 1.0, 0.0, 1.0, 0.0, 0.0, 1.0, 0.0, 1.0, 1.0, 0.0, 1.0, 0.0, 0.0, 1.0, 0.0, 1.0, 1.0, 0.0, 1.0, 0.0, 0.0, 1.0, 0.0, 1.0, 1.0, 0.0, 1.0, 0.0, 0.0, 1.0, 0.0, 1.0, 1.0, 0.0, 1.0, 0.0, 0.0, 1.0, 0.0, 1.0, 1.0, 0.0, 1.0, 0.0, 0.0, 1.0, 0.0, 1.0, 1.0, 0.0, 1.0, 0.0, 0.0, 1.0, 0.0, 1.0, 1.0, 0.0, 1.0, 0.0, 0.0, 1.0, 0.0, 1.0, 1.0, 0.0, 1.0, 0.0, 0.0, 1.0, 0.0, 1.0, 1.0, 0.0, 1.0, 0.0, 0.0, 1.0, 0.0, 1.0, 1.0, 0.0, 1.0, 0.0, 0.0, 1.0, 0.0, 1.0, 1.0, 0.0, 1.0, 0.0, 0.0, 1.0, 0.0, 1.0, 1.0, 0.0, 1.0])
me_cylinder.use_remesh_preserve_volume = False
me_cylinder.use_remesh_preserve_attributes = False
me_cylinder.use_mirror_vertex_groups = False
me_cylinder.update()

# ---- objects
ob_tube_001 = bpy.data.objects.new('Tube.001', me_tube_001)
ob_tube = bpy.data.objects.new('Tube', me_tube)
ob_cylinder_001 = bpy.data.objects.new('Cylinder.001', me_cylinder_001)
ob_cube = bpy.data.objects.new('Cube', me_cube_001)
ob_cylinder = bpy.data.objects.new('Cylinder', me_cylinder)
ob_lamp = bpy.data.objects.new('Lamp', light_spot)
ob_camera = bpy.data.objects.new('Camera', cam_camera)

# ---- transforms, parenting, visibility, modifiers, constraints
ob_tube_001.location = (0.0, 0.0, 3.0)
ob_tube_001.lock_rotations_4d = False
ob_tube_001.empty_display_type = 'ARROWS'
ob_tube_001.lineart.crease_threshold = 0.0
ob_tube.location = (0.0, 0.0, 1.0)
ob_tube.rotation_euler = (1.571, -0.0, 0.0)
ob_tube.lock_rotations_4d = False
ob_tube.empty_display_type = 'ARROWS'
ob_tube.lineart.crease_threshold = 0.0
ob_cylinder_001.location = (0.0, 0.0, 1.8)
ob_cylinder_001.lock_rotations_4d = False
ob_cylinder_001.empty_display_type = 'ARROWS'
ob_cylinder_001.lineart.crease_threshold = 0.0
ob_cube.location = (0.0, 0.0, 1.4)
ob_cube.lock_rotations_4d = False
ob_cube.empty_display_type = 'ARROWS'
ob_cube.lineart.crease_threshold = 0.0
ob_cylinder.location = (0.0, 0.0, 0.2)
ob_cylinder.lock_rotations_4d = False
ob_cylinder.empty_display_type = 'ARROWS'
ob_cylinder.lineart.crease_threshold = 0.0
ob_lamp.location = (4.076, 1.005, 5.904)
ob_lamp.rotation_euler = (0.6503, 0.05522, 1.866)
ob_lamp.lock_rotations_4d = False
ob_lamp.empty_display_type = 'ARROWS'
ob_lamp.color = (0.0, 0.0, 0.0, 0.0)
ob_lamp.lineart.crease_threshold = 0.0
ob_camera.location = (7.481, -6.508, 5.344)
ob_camera.rotation_euler = (1.109, 0.01082, 0.8149)
ob_camera.lock_rotations_4d = False
ob_camera.empty_display_type = 'ARROWS'
ob_camera.color = (0.0, 0.0, 0.0, 0.0)
ob_camera.display_type = 'WIRE'
ob_camera.lineart.crease_threshold = 0.0

# ---- collection membership
col_collection_1.objects.link(ob_tube_001)
col_collection_1.objects.link(ob_tube)
col_collection_1.objects.link(ob_cylinder_001)
col_collection_1.objects.link(ob_cube)
col_collection_1.objects.link(ob_cylinder)
col_collection_1.objects.link(ob_lamp)
col_collection_1.objects.link(ob_camera)

# ---- scene / render settings (as saved in the file)
scene.camera = ob_camera
scene.frame_start = 1; scene.frame_end = 250; scene.frame_set(2)
scene.render.engine = 'BLENDER_EEVEE_NEXT'
scene.render.image_settings.file_format = 'JPEG'
scene.render.image_settings.color_mode = 'RGB'
scene.render.image_settings.compression = 90
scene.render.resolution_x = 800
scene.render.resolution_y = 600
scene.render.pixel_aspect_x = 100.0
scene.render.pixel_aspect_y = 100.0
scene.render.fps = 25
scene.render.dither_intensity = 0.0
scene.render.use_compositing = False
scene.render.use_sequencer = False
scene.render.bake_margin = 2
scene.render.bake_bias = 0.0
scene.render.use_stamp_time = False
scene.render.use_stamp_date = False
scene.render.use_stamp_frame = False
scene.render.use_stamp_camera = False
scene.render.use_stamp_scene = False
scene.render.use_stamp_filename = False
scene.render.use_stamp_render_time = False
scene.render.stamp_font_size = 0
scene.cycles.use_denoising = False
scene.cycles.samples = 10
scene.cycles.sampling_pattern = 'TABULATED_SOBOL'
scene.cycles.light_sampling_threshold = 0.0
scene.cycles.use_adaptive_sampling = False
scene.cycles.use_light_tree = False
scene.cycles.blur_glossy = 0.0
scene.cycles.volume_bounces = 1
scene.cycles.pixel_filter_type = 'GAUSSIAN'
scene.cycles.sample_clamp_indirect = 0.0
scene.view_settings.view_transform = 'Raw'
bpy.context.view_layer.update()
